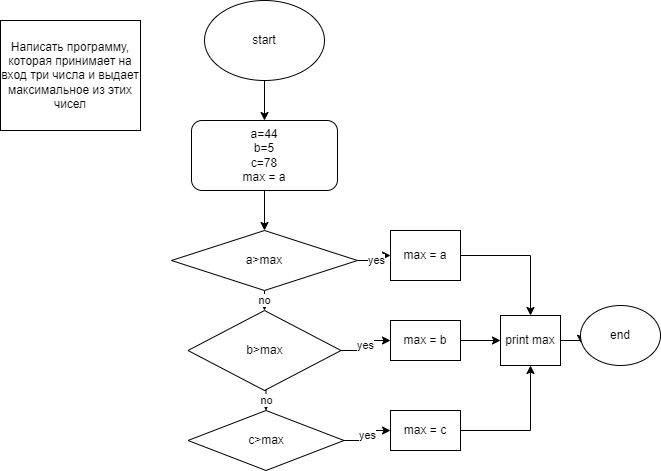

The diagram above was exported from draw.io. Its source (the exported page's mxGraphModel, read from the mxfile embedded in the PNG):
<mxGraphModel dx="782" dy="371" grid="1" gridSize="10" guides="1" tooltips="1" connect="1" arrows="1" fold="1" page="1" pageScale="1" pageWidth="827" pageHeight="1169" math="0" shadow="0">
  <root>
    <mxCell id="0" />
    <mxCell id="1" parent="0" />
    <mxCell id="eVO_L034m4E3d4GaGuOS-1" value="Написать программу, которая принимает на вход три числа и выдает максимальное из этих чисел" style="rounded=0;whiteSpace=wrap;html=1;" vertex="1" parent="1">
      <mxGeometry x="150" y="20" width="140" height="110" as="geometry" />
    </mxCell>
    <mxCell id="eVO_L034m4E3d4GaGuOS-15" style="edgeStyle=orthogonalEdgeStyle;rounded=0;orthogonalLoop=1;jettySize=auto;html=1;exitX=0.5;exitY=1;exitDx=0;exitDy=0;" edge="1" parent="1" source="eVO_L034m4E3d4GaGuOS-2" target="eVO_L034m4E3d4GaGuOS-3">
      <mxGeometry relative="1" as="geometry" />
    </mxCell>
    <mxCell id="eVO_L034m4E3d4GaGuOS-2" value="start&lt;br&gt;" style="ellipse;whiteSpace=wrap;html=1;" vertex="1" parent="1">
      <mxGeometry x="354" width="120" height="80" as="geometry" />
    </mxCell>
    <mxCell id="eVO_L034m4E3d4GaGuOS-16" style="edgeStyle=orthogonalEdgeStyle;rounded=0;orthogonalLoop=1;jettySize=auto;html=1;entryX=0.5;entryY=0;entryDx=0;entryDy=0;" edge="1" parent="1" source="eVO_L034m4E3d4GaGuOS-3" target="eVO_L034m4E3d4GaGuOS-4">
      <mxGeometry relative="1" as="geometry" />
    </mxCell>
    <mxCell id="eVO_L034m4E3d4GaGuOS-3" value="a=44&lt;br&gt;b=5&lt;br&gt;c=78&lt;br&gt;max = a" style="rounded=1;whiteSpace=wrap;html=1;" vertex="1" parent="1">
      <mxGeometry x="341" y="120" width="146" height="70" as="geometry" />
    </mxCell>
    <mxCell id="eVO_L034m4E3d4GaGuOS-10" value="yes" style="edgeStyle=orthogonalEdgeStyle;rounded=0;orthogonalLoop=1;jettySize=auto;html=1;exitX=1;exitY=0.5;exitDx=0;exitDy=0;" edge="1" parent="1" source="eVO_L034m4E3d4GaGuOS-4" target="eVO_L034m4E3d4GaGuOS-5">
      <mxGeometry relative="1" as="geometry" />
    </mxCell>
    <mxCell id="eVO_L034m4E3d4GaGuOS-13" value="no" style="edgeStyle=orthogonalEdgeStyle;rounded=0;orthogonalLoop=1;jettySize=auto;html=1;exitX=0.5;exitY=1;exitDx=0;exitDy=0;entryX=0.5;entryY=0;entryDx=0;entryDy=0;" edge="1" parent="1" source="eVO_L034m4E3d4GaGuOS-4" target="eVO_L034m4E3d4GaGuOS-6">
      <mxGeometry relative="1" as="geometry" />
    </mxCell>
    <mxCell id="eVO_L034m4E3d4GaGuOS-4" value="a&amp;gt;max" style="rhombus;whiteSpace=wrap;html=1;" vertex="1" parent="1">
      <mxGeometry x="321" y="230" width="186" height="60" as="geometry" />
    </mxCell>
    <mxCell id="eVO_L034m4E3d4GaGuOS-18" style="edgeStyle=orthogonalEdgeStyle;rounded=0;orthogonalLoop=1;jettySize=auto;html=1;exitX=1;exitY=0.5;exitDx=0;exitDy=0;entryX=0.5;entryY=0;entryDx=0;entryDy=0;" edge="1" parent="1" source="eVO_L034m4E3d4GaGuOS-5" target="eVO_L034m4E3d4GaGuOS-17">
      <mxGeometry relative="1" as="geometry" />
    </mxCell>
    <mxCell id="eVO_L034m4E3d4GaGuOS-5" value="max = a" style="rounded=0;whiteSpace=wrap;html=1;" vertex="1" parent="1">
      <mxGeometry x="540" y="230" width="70" height="50" as="geometry" />
    </mxCell>
    <mxCell id="eVO_L034m4E3d4GaGuOS-11" value="yes" style="edgeStyle=orthogonalEdgeStyle;rounded=0;orthogonalLoop=1;jettySize=auto;html=1;exitX=1;exitY=0.5;exitDx=0;exitDy=0;entryX=0;entryY=0.5;entryDx=0;entryDy=0;" edge="1" parent="1" source="eVO_L034m4E3d4GaGuOS-6" target="eVO_L034m4E3d4GaGuOS-7">
      <mxGeometry relative="1" as="geometry" />
    </mxCell>
    <mxCell id="eVO_L034m4E3d4GaGuOS-14" value="no" style="edgeStyle=orthogonalEdgeStyle;rounded=0;orthogonalLoop=1;jettySize=auto;html=1;exitX=0.5;exitY=1;exitDx=0;exitDy=0;entryX=0.5;entryY=0;entryDx=0;entryDy=0;" edge="1" parent="1" source="eVO_L034m4E3d4GaGuOS-6" target="eVO_L034m4E3d4GaGuOS-8">
      <mxGeometry relative="1" as="geometry" />
    </mxCell>
    <mxCell id="eVO_L034m4E3d4GaGuOS-6" value="b&amp;gt;max" style="rhombus;whiteSpace=wrap;html=1;" vertex="1" parent="1">
      <mxGeometry x="337.5" y="310" width="153" height="80" as="geometry" />
    </mxCell>
    <mxCell id="eVO_L034m4E3d4GaGuOS-20" style="edgeStyle=orthogonalEdgeStyle;rounded=0;orthogonalLoop=1;jettySize=auto;html=1;entryX=0;entryY=0.5;entryDx=0;entryDy=0;" edge="1" parent="1" source="eVO_L034m4E3d4GaGuOS-7" target="eVO_L034m4E3d4GaGuOS-17">
      <mxGeometry relative="1" as="geometry" />
    </mxCell>
    <mxCell id="eVO_L034m4E3d4GaGuOS-7" value="max = b" style="rounded=0;whiteSpace=wrap;html=1;" vertex="1" parent="1">
      <mxGeometry x="540" y="320" width="70" height="40" as="geometry" />
    </mxCell>
    <mxCell id="eVO_L034m4E3d4GaGuOS-12" value="yes" style="edgeStyle=orthogonalEdgeStyle;rounded=0;orthogonalLoop=1;jettySize=auto;html=1;exitX=1;exitY=0.5;exitDx=0;exitDy=0;entryX=0;entryY=0.5;entryDx=0;entryDy=0;" edge="1" parent="1" source="eVO_L034m4E3d4GaGuOS-8" target="eVO_L034m4E3d4GaGuOS-9">
      <mxGeometry relative="1" as="geometry" />
    </mxCell>
    <mxCell id="eVO_L034m4E3d4GaGuOS-8" value="c&amp;gt;max" style="rhombus;whiteSpace=wrap;html=1;" vertex="1" parent="1">
      <mxGeometry x="337.5" y="410" width="156" height="60" as="geometry" />
    </mxCell>
    <mxCell id="eVO_L034m4E3d4GaGuOS-22" style="edgeStyle=orthogonalEdgeStyle;rounded=0;orthogonalLoop=1;jettySize=auto;html=1;exitX=1;exitY=0.5;exitDx=0;exitDy=0;entryX=0.5;entryY=1;entryDx=0;entryDy=0;" edge="1" parent="1" source="eVO_L034m4E3d4GaGuOS-9" target="eVO_L034m4E3d4GaGuOS-17">
      <mxGeometry relative="1" as="geometry">
        <mxPoint x="700" y="390" as="targetPoint" />
      </mxGeometry>
    </mxCell>
    <mxCell id="eVO_L034m4E3d4GaGuOS-9" value="max = c&lt;br&gt;" style="rounded=0;whiteSpace=wrap;html=1;" vertex="1" parent="1">
      <mxGeometry x="540" y="410" width="70" height="40" as="geometry" />
    </mxCell>
    <mxCell id="eVO_L034m4E3d4GaGuOS-24" style="edgeStyle=orthogonalEdgeStyle;rounded=0;orthogonalLoop=1;jettySize=auto;html=1;exitX=1;exitY=0.5;exitDx=0;exitDy=0;entryX=0.008;entryY=0.628;entryDx=0;entryDy=0;entryPerimeter=0;" edge="1" parent="1" source="eVO_L034m4E3d4GaGuOS-17" target="eVO_L034m4E3d4GaGuOS-23">
      <mxGeometry relative="1" as="geometry" />
    </mxCell>
    <mxCell id="eVO_L034m4E3d4GaGuOS-17" value="print max" style="rounded=0;whiteSpace=wrap;html=1;" vertex="1" parent="1">
      <mxGeometry x="650" y="315" width="60" height="50" as="geometry" />
    </mxCell>
    <mxCell id="eVO_L034m4E3d4GaGuOS-23" value="end" style="ellipse;whiteSpace=wrap;html=1;" vertex="1" parent="1">
      <mxGeometry x="730" y="305" width="80" height="60" as="geometry" />
    </mxCell>
  </root>
</mxGraphModel>